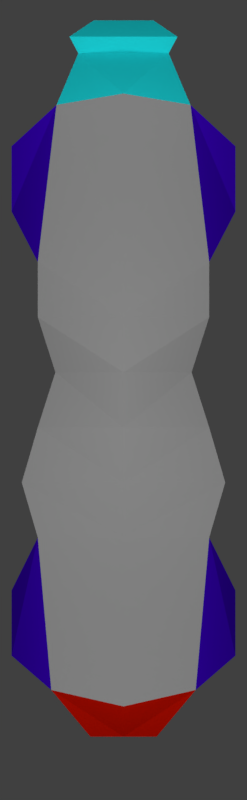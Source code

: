 # Source: ship.blend  (saved by Blender 2.79.0; exported with 4.5.12 LTS)
import bpy
from mathutils import Matrix  # noqa: F401  (used for matrix-valued properties, if any)

bpy.ops.wm.read_factory_settings(use_empty=True)
scene = bpy.context.scene
scene.name = 'Scene'

# ---- collections
col_collection_1 = bpy.data.collections.new('Collection 1'); scene.collection.children.link(col_collection_1)

# ---- materials (node trees are filled in below, after node groups)
mat_metal = bpy.data.materials.new('Metal')
mat_metal.alpha_threshold = 0.0
mat_metal.use_transparent_shadow = False
mat_metal.diffuse_color = (0.2529, 0.2529, 0.2529, 1.0)
mat_metal.roughness = 0.5
mat_blue = bpy.data.materials.new('Blue')
mat_blue.alpha_threshold = 0.0
mat_blue.use_transparent_shadow = False
mat_blue.diffuse_color = (0.05785, 0.0, 0.723, 1.0)
mat_blue.roughness = 0.5
mat_red = bpy.data.materials.new('Red')
mat_red.alpha_threshold = 0.0
mat_red.use_transparent_shadow = False
mat_red.diffuse_color = (0.6266, 0.006372, 0.0, 1.0)
mat_red.roughness = 0.5
mat_black = bpy.data.materials.new('Black')
mat_black.alpha_threshold = 0.0
mat_black.use_transparent_shadow = False
mat_black.diffuse_color = (0.0272, 0.0272, 0.0272, 1.0)
mat_black.roughness = 0.5
mat_lblue = bpy.data.materials.new('LBlue')
mat_lblue.alpha_threshold = 0.0
mat_lblue.use_transparent_shadow = False
mat_lblue.diffuse_color = (0.0135, 0.7547, 0.8, 1.0)
mat_lblue.roughness = 0.5
mat_booster = bpy.data.materials.new('Booster')
mat_booster.alpha_threshold = 0.0
mat_booster.use_transparent_shadow = False
mat_booster.diffuse_color = (0.03741, 0.03741, 0.03741, 1.0)
mat_booster.roughness = 0.5
mat_main = bpy.data.materials.new('Main')
mat_main.alpha_threshold = 0.0
mat_main.use_transparent_shadow = False
mat_main.roughness = 0.5
mat_gunbasicmat = bpy.data.materials.new('GunBasicMat')
mat_gunbasicmat.alpha_threshold = 0.0
mat_gunbasicmat.use_transparent_shadow = False
mat_gunbasicmat.diffuse_color = (0.0, 0.1311, 0.8, 1.0)
mat_gunbasicmat.roughness = 0.5

# ---- material node trees

# ---- world
world_world = bpy.data.worlds.new('World'); scene.world = world_world
world_world.color = (0.05088, 0.05088, 0.05088)
world_world.use_sun_shadow = False
world_world.sun_shadow_jitter_overblur = 0.0
world_world.cycles.sampling_method = 'MANUAL'

# ---- cameras
cam_camera = bpy.data.cameras.new('Camera')
cam_camera.type = 'ORTHO'
cam_camera.clip_end = 100.0
cam_camera.lens = 35.0
cam_camera.sensor_width = 32.0
cam_camera.sensor_height = 18.0
cam_camera.ortho_scale = 4.7
cam_camera.dof.focus_distance = 0.0
cam_camera.dof.aperture_fstop = 128.0

# ---- lights
light_lamp_002 = bpy.data.lights.new('Lamp.002', 'POINT')
light_lamp_002.transmission_factor = 0.0
light_lamp_002.cutoff_distance = 30.0
light_lamp_002.energy = 100.0
light_lamp_002.shadow_buffer_clip_start = 1.001
light_lamp_002.shadow_soft_size = 0.1
light_lamp_002.shadow_maximum_resolution = 0.006
light_lamp_002.use_absolute_resolution = True
light_lamp_001 = bpy.data.lights.new('Lamp.001', 'POINT')
light_lamp_001.transmission_factor = 0.0
light_lamp_001.cutoff_distance = 30.0
light_lamp_001.energy = 100.0
light_lamp_001.shadow_buffer_clip_start = 1.001
light_lamp_001.shadow_soft_size = 0.1
light_lamp_001.shadow_maximum_resolution = 0.006
light_lamp_001.use_absolute_resolution = True
light_lamp = bpy.data.lights.new('Lamp', 'POINT')
light_lamp.transmission_factor = 0.0
light_lamp.cutoff_distance = 30.0
light_lamp.energy = 100.0
light_lamp.shadow_buffer_clip_start = 1.001
light_lamp.shadow_soft_size = 0.1
light_lamp.shadow_maximum_resolution = 0.006
light_lamp.use_absolute_resolution = True

# ---- meshes
me_cube = bpy.data.meshes.new('Cube')
me_cube.from_pydata([(0.3653, -0.6214, 0.1122), (0.1081, -1.099, 0.1122), (0.2187, 0.9631, 0.2929), (0.3653, 0.8282, 0.1122), (0.3653, 0.6151, 0.1122), (0.001529, 1.0, 0.2929), (0.001529, -1.0, 0.2929), (0.001529, -1.099, 0.1122), (0.2797, 0.4502, 0.2793), (0.001529, 0.4502, 0.2929), (0.3653, -0.8345, 0.1122), (0.2356, -0.9465, 0.2929), (0.2797, -0.449, 0.2929), (0.001529, -0.449, 0.2929), (0.1475, 1.132, 0.1258), (0.001629, 1.133, 0.1258), (0.1763, 1.186, 0.1516), (0.001712, 1.186, 0.1516), (0.09771, 1.239, 0.08416), (0.001777, 1.239, 0.08416), (0.1081, -1.099, 0.0), (0.2187, 0.9631, 0.0), (0.3653, -0.8345, 0.0), (0.3653, 0.8282, 0.0), (0.3653, 0.6151, 0.0), (0.3653, -0.6214, 0.0), (0.001529, -1.099, 0.0), (0.001529, 1.0, 0.0), (0.2797, 0.4502, 0.0), (0.2797, -0.449, 0.0), (0.2356, -0.9468, 0.0), (0.1475, 1.132, 0.0), (0.001629, 1.133, 0.0), (0.1763, 1.186, 0.0), (0.001712, 1.186, 0.0), (0.09771, 1.239, 0.0), (0.001777, 1.239, 0.0), (0.2797, 0.2704, 0.2537), (0.2223, 0.09053, 0.2146), (0.2797, -0.08932, 0.2537), (0.332, -0.2692, 0.2793), (0.001529, 0.2704, 0.2929), (0.001529, 0.09053, 0.2929), (0.001529, -0.08932, 0.2929), (0.001529, -0.2692, 0.2929), (0.2797, 0.2704, 0.0), (0.2223, 0.09053, 0.0), (0.2797, -0.08932, 0.0), (0.332, -0.2692, 0.0)], [], [(27, 5, 15, 32), (30, 11, 1, 20), (2, 8, 4, 3), (23, 3, 4, 24), (21, 2, 3, 23), (20, 1, 7, 26), (11, 6, 7, 1), (12, 13, 6, 11), (2, 5, 9, 8), (12, 11, 10, 0), (25, 0, 10, 22), (29, 12, 0, 25), (40, 44, 13, 12), (48, 40, 12, 29), (5, 2, 14, 15), (17, 16, 18, 19), (32, 15, 17, 34), (15, 14, 16, 17), (36, 19, 18, 35), (34, 17, 19, 36), (16, 33, 35, 18), (14, 31, 33, 16), (2, 21, 31, 14), (11, 30, 22, 10), (8, 28, 24, 4), (28, 8, 37, 45), (45, 37, 38, 46), (46, 38, 39, 47), (47, 39, 40, 48), (8, 9, 41, 37), (37, 41, 42, 38), (38, 42, 43, 39), (39, 43, 44, 40)])
me_cube.polygons.foreach_set('material_index', [4, 2, 1, 3, 1, 3, 2, 0, 0, 1, 3, 1, 0, 0, 4, 4, 4, 4, 3, 4, 4, 4, 4, 1, 1, 0, 0, 0, 0, 0, 0, 0, 0])
me_cube.materials.append(mat_metal)
me_cube.materials.append(mat_blue)
me_cube.materials.append(mat_red)
me_cube.materials.append(mat_black)
me_cube.materials.append(mat_lblue)
me_cube.use_remesh_preserve_volume = False
me_cube.use_remesh_preserve_attributes = False
me_cube.use_mirror_vertex_groups = False
me_cube.update()
me_plane = bpy.data.meshes.new('Plane')
me_plane.from_pydata([(-0.638, -1.014, 0.103), (-0.5075, 0.1629, 0.103), (0.0, -1.383, 0.206), (-1.343e-08, 0.3865, 0.206), (-2.129, 0.499, 0.0), (-2.035, 1.055, 2.228e-10), (-2.168, 0.7985, 0.3975), (-2.099, 1.145, 0.3975), (-0.3394, 0.5029, 0.103), (0.0, 0.7634, 0.1962), (-0.1973, 0.8683, 0.103), (0.0, 0.9701, 0.178), (-0.1617, 1.097, 0.103), (-3.645e-09, 1.085, 0.1545)], [], [(0, 2, 3, 1), (0, 1, 5, 4), (4, 5, 7, 6), (1, 3, 9, 8), (8, 9, 11, 10), (10, 11, 13, 12)])
me_plane.polygons.foreach_set('material_index', [1, 1, 1, 0, 0, 0])
me_plane.materials.append(mat_booster)
me_plane.materials.append(mat_main)
me_plane.use_remesh_preserve_volume = False
me_plane.use_remesh_preserve_attributes = False
me_plane.use_mirror_vertex_groups = False
me_plane.update()
me_cylinder_001 = bpy.data.meshes.new('Cylinder.001')
me_cylinder_001.from_pydata([(0.0, 0.05, -0.15), (0.0, 0.05, 0.04572), (0.03536, 0.03536, -0.15), (0.03536, 0.03536, 0.04572), (0.05, -2.186e-09, -0.15), (0.05, -6.744e-09, 0.04572), (0.03536, -0.03536, -0.15), (0.03536, -0.03536, 0.04572), (-4.371e-09, -0.05, -0.15), (-4.371e-09, -0.05, 0.04572), (-0.03536, -0.03536, -0.15), (-0.03536, -0.03536, 0.04572), (-0.05, 5.962e-10, -0.15), (-0.05, -3.962e-09, 0.04572), (-0.03536, 0.03536, -0.15), (-0.03536, 0.03536, 0.04572), (2.916e-10, 0.06948, 0.1475), (0.04274, 0.05178, 0.1475), (0.06044, 0.009044, 0.1475), (0.04274, -0.03369, 0.1475), (-4.992e-09, -0.05139, 0.1475), (-0.04274, -0.03369, 0.1475), (-0.06044, 0.009044, 0.1475), (-0.04274, 0.05178, 0.1475), (2.916e-10, 0.06948, 0.2481), (0.04274, 0.05178, 0.2481), (0.06044, 0.009044, 0.2481), (0.04274, -0.03369, 0.2481), (-4.992e-09, -0.05139, 0.2481), (-0.04274, -0.03369, 0.2481), (-0.06044, 0.009044, 0.2481), (-0.04274, 0.05178, 0.2481), (-6.629e-11, 0.04092, 0.2662), (0.02254, 0.03158, 0.2662), (0.03187, 0.009044, 0.2662), (0.02254, -0.01349, 0.2662), (-2.853e-09, -0.02283, 0.2662), (-0.02254, -0.01349, 0.2662), (-0.03187, 0.009044, 0.2662), (-0.02254, 0.03158, 0.2662)], [], [(0, 1, 3, 2), (2, 3, 5, 4), (4, 5, 7, 6), (6, 7, 9, 8), (8, 9, 11, 10), (10, 11, 13, 12), (9, 7, 19, 20), (12, 13, 15, 14), (14, 15, 1, 0), (0, 2, 4, 6, 8, 10, 12, 14), (19, 18, 26, 27), (15, 13, 22, 23), (5, 3, 17, 18), (11, 9, 20, 21), (1, 15, 23, 16), (3, 1, 16, 17), (7, 5, 18, 19), (13, 11, 21, 22), (31, 30, 38, 39), (17, 16, 24, 25), (16, 23, 31, 24), (22, 21, 29, 30), (20, 19, 27, 28), (18, 17, 25, 26), (23, 22, 30, 31), (21, 20, 28, 29), (33, 32, 39, 38, 37, 36, 35, 34), (29, 28, 36, 37), (27, 26, 34, 35), (25, 24, 32, 33), (24, 31, 39, 32), (30, 29, 37, 38), (28, 27, 35, 36), (26, 25, 33, 34)])
me_cylinder_001.materials.append(mat_gunbasicmat)
me_cylinder_001.use_remesh_preserve_volume = False
me_cylinder_001.use_remesh_preserve_attributes = False
me_cylinder_001.use_mirror_vertex_groups = False
me_cylinder_001.update()
me_cube_004 = bpy.data.meshes.new('Cube.004')
me_cube_004.from_pydata([(-0.03, -0.03, -0.03), (-0.03, -0.03, 0.03), (-0.03, 0.03, -0.03), (-0.03, 0.03, 0.03), (0.03, -0.03, -0.03), (0.03, -0.03, 0.03), (0.03, 0.03, -0.03), (0.03, 0.03, 0.03)], [], [(0, 1, 3, 2), (2, 3, 7, 6), (6, 7, 5, 4), (4, 5, 1, 0), (2, 6, 4, 0), (7, 3, 1, 5)])
me_cube_004.use_remesh_preserve_volume = False
me_cube_004.use_remesh_preserve_attributes = False
me_cube_004.use_mirror_vertex_groups = False
me_cube_004.update()

# ---- objects
ob_lamp_002 = bpy.data.objects.new('Lamp.002', light_lamp_002)
ob_lamp_001 = bpy.data.objects.new('Lamp.001', light_lamp_001)
ob_cube_001 = bpy.data.objects.new('Cube.001', me_cube)
ob_ship = bpy.data.objects.new('Ship', me_plane)
ob_cylinder = bpy.data.objects.new('Cylinder', me_cylinder_001)
ob_cube = bpy.data.objects.new('Cube', me_cube_004)
ob_lamp = bpy.data.objects.new('Lamp', light_lamp)
ob_camera = bpy.data.objects.new('Camera', cam_camera)

# ---- transforms, parenting, visibility, modifiers, constraints
ob_lamp_002.location = (0.0, 2.573, 2.621)
ob_lamp_002.rotation_euler = (0.6503, 0.05522, 1.866)
ob_lamp_002.lock_rotations_4d = False
ob_lamp_002.empty_display_type = 'ARROWS'
ob_lamp_002.color = (0.0, 0.0, 0.0, 0.0)
ob_lamp_002.lineart.crease_threshold = 0.0
ob_lamp_001.location = (0.0, -2.563, 2.621)
ob_lamp_001.rotation_euler = (0.6503, 0.05522, 1.866)
ob_lamp_001.lock_rotations_4d = False
ob_lamp_001.empty_display_type = 'ARROWS'
ob_lamp_001.color = (0.0, 0.0, 0.0, 0.0)
ob_lamp_001.lineart.crease_threshold = 0.0
ob_cube_001.location = (0.0, 0.0, 0.0)
ob_cube_001.scale = (1.8, 1.8, 1.8)
ob_cube_001.lineart.crease_threshold = 0.0
_m = ob_cube_001.modifiers.new('Mirror', 'MIRROR')
_m.use_axis = (True, False, True)
_m.merge_threshold = 0.0085
ob_ship.location = (0.0, 5.021, 0.0)
ob_ship.rotation_euler = (0.0, 0.0, 3.142)
ob_ship.lineart.crease_threshold = 0.0
_m = ob_ship.modifiers.new('Mirror', 'MIRROR')
ob_cylinder.parent = ob_ship
ob_cylinder.matrix_parent_inverse = Matrix(((-1.0, -8.742e-08, 0.0, 0.0), (8.742e-08, -1.0, 0.0, 0.0), (0.0, 0.0, 1.0, 0.0), (0.0, 0.0, 0.0, 1.0)))
ob_cylinder.location = (0.0, 0.983, 0.2628)
ob_cylinder.rotation_euler = (1.571, -0.0, 0.0)
ob_cylinder.lineart.crease_threshold = 0.0
ob_cube.parent = ob_cylinder
ob_cube.matrix_parent_inverse = Matrix(((1.0, 0.0, 0.0, 0.0), (0.0, -4.371e-08, 1.0, -0.2628), (0.0, -1.0, -4.371e-08, 0.983), (0.0, 0.0, 0.0, 1.0)))
ob_cube.location = (0.0, 0.8704, 0.2169)
ob_cube.rotation_euler = (0.6501, -0.0, 0.0)
ob_cube.scale = (0.4517, 2.311, 0.3838)
ob_cube.lineart.crease_threshold = 0.0
ob_lamp.location = (0.0, 0.0, 2.621)
ob_lamp.rotation_euler = (0.6503, 0.05522, 1.866)
ob_lamp.lock_rotations_4d = False
ob_lamp.empty_display_type = 'ARROWS'
ob_lamp.color = (0.0, 0.0, 0.0, 0.0)
ob_lamp.lineart.crease_threshold = 0.0
ob_camera.location = (0.0, 0.0, 4.445)
ob_camera.lock_rotations_4d = False
ob_camera.empty_display_type = 'ARROWS'
ob_camera.color = (0.0, 0.0, 0.0, 0.0)
ob_camera.display_type = 'WIRE'
ob_camera.lineart.crease_threshold = 0.0

# ---- collection membership
col_collection_1.objects.link(ob_lamp_002)
col_collection_1.objects.link(ob_lamp_001)
col_collection_1.objects.link(ob_cube_001)
col_collection_1.objects.link(ob_ship)
col_collection_1.objects.link(ob_cylinder)
col_collection_1.objects.link(ob_cube)
col_collection_1.objects.link(ob_lamp)
col_collection_1.objects.link(ob_camera)

# ---- scene / render settings (as saved in the file)
scene.camera = ob_camera
scene.frame_start = 1; scene.frame_end = 250; scene.frame_set(54)
scene.render.engine = 'BLENDER_EEVEE_NEXT'
scene.render.resolution_x = 149
scene.render.resolution_y = 482
scene.render.dither_intensity = 0.0
scene.render.film_transparent = True
scene.render.use_freestyle = True
scene.render.line_thickness_mode = 'RELATIVE'
scene.render.line_thickness = 3.0
scene.cycles.use_denoising = False
scene.cycles.samples = 128
scene.cycles.sampling_pattern = 'TABULATED_SOBOL'
scene.cycles.use_adaptive_sampling = False
scene.cycles.use_light_tree = False
scene.cycles.blur_glossy = 0.0
scene.cycles.sample_clamp_indirect = 0.0
scene.view_settings.view_transform = 'Standard'
bpy.context.view_layer.update()
